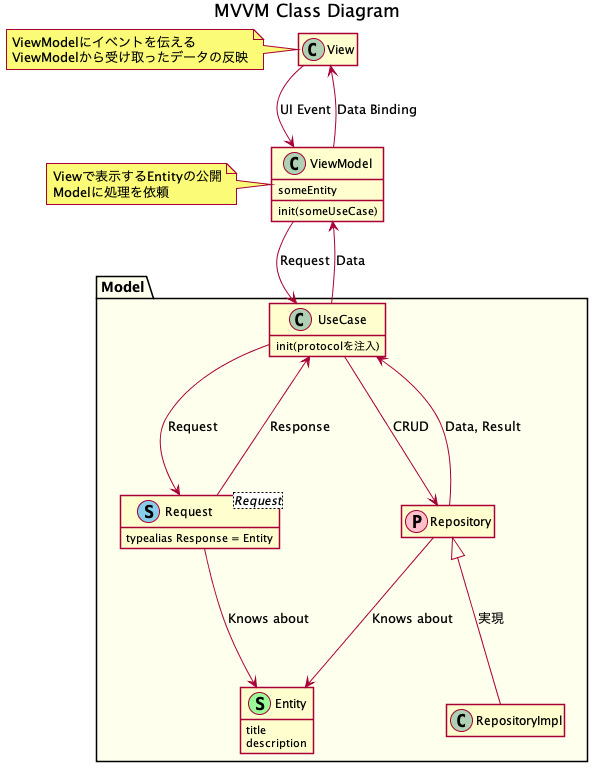

The diagram above was rendered by PlantUML. Its source (embedded in the PNG):
@startuml MVVM_ClassDiagram
title MVVM Class Diagram

class View {

}
note left: ViewModelにイベントを伝える\nViewModelから受け取ったデータの反映

class ViewModel {
    someEntity
    init(someUseCase)
}
note left: Viewで表示するEntityの公開\nModelに処理を依頼

package Model #ffe {
    class UseCase {
        init(protocolを注入)
    }

    class Request <Request> << (S, SkyBlue) >> {
        typealias Response = Entity
    }

    class Repository << (P, Pink) >> {

    }
    class RepositoryImpl {

    }

    class Entity << (S, PaleGreen) >> {
        title
        description
    }
}
View --> ViewModel: UI Event
View <-- ViewModel: Data Binding

ViewModel --> UseCase: Request
ViewModel <-- UseCase: Data

UseCase --> Request: Request
UseCase <-- Request: Response

UseCase --> Repository: CRUD
UseCase <-- Repository: Data, Result

Request --> Entity: Knows about
Repository --> Entity: Knows about
Repository <|-- RepositoryImpl: 実現

hide empty members
skinparam shadowing false

@enduml